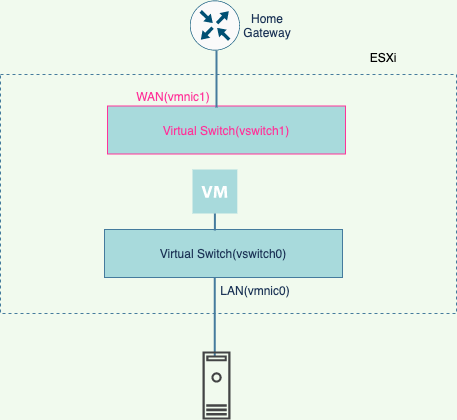

The diagram above was exported from draw.io. Its source (the exported page's mxGraphModel, read from the mxfile embedded in the PNG):
<mxGraphModel dx="642" dy="439" grid="1" gridSize="10" guides="1" tooltips="1" connect="1" arrows="1" fold="1" page="1" pageScale="1" pageWidth="827" pageHeight="1169" background="#F1FAEE" math="0" shadow="0">
  <root>
    <mxCell id="0" />
    <mxCell id="1" parent="0" />
    <mxCell id="2" value="" style="rounded=0;whiteSpace=wrap;html=1;dashed=1;fillColor=none;strokeColor=#457B9D;fontColor=#1D3557;" vertex="1" parent="1">
      <mxGeometry x="203" y="223" width="456" height="239" as="geometry" />
    </mxCell>
    <mxCell id="3" value="Home Gateway" style="text;html=1;strokeColor=none;fillColor=none;align=center;verticalAlign=middle;whiteSpace=wrap;rounded=0;fontColor=#1D3557;" vertex="1" parent="1">
      <mxGeometry x="450" y="165" width="40" height="18" as="geometry" />
    </mxCell>
    <mxCell id="4" value="ESXi" style="text;html=1;strokeColor=none;fillColor=none;align=center;verticalAlign=middle;whiteSpace=wrap;rounded=0;fontColor=#000000;" vertex="1" parent="1">
      <mxGeometry x="566" y="196" width="40" height="20" as="geometry" />
    </mxCell>
    <mxCell id="5" value="" style="line;strokeWidth=2;direction=south;html=1;labelBackgroundColor=#F1FAEE;fillColor=#A8DADC;strokeColor=#457B9D;fontColor=#1D3557;" vertex="1" parent="1">
      <mxGeometry x="412.25" y="423" width="10" height="82" as="geometry" />
    </mxCell>
    <mxCell id="6" value="WAN(vmnic1)" style="text;html=1;strokeColor=none;fillColor=none;align=center;verticalAlign=middle;whiteSpace=wrap;rounded=0;fontColor=#FF3399;" vertex="1" parent="1">
      <mxGeometry x="356" y="234.5" width="40" height="20" as="geometry" />
    </mxCell>
    <mxCell id="7" value="LAN(vmnic0)" style="text;html=1;strokeColor=none;fillColor=none;align=center;verticalAlign=middle;whiteSpace=wrap;rounded=0;fontColor=#1D3557;" vertex="1" parent="1">
      <mxGeometry x="438" y="429" width="40" height="20" as="geometry" />
    </mxCell>
    <mxCell id="8" value="Virtual Switch(vswitch0)" style="rounded=0;whiteSpace=wrap;html=1;fillColor=#A8DADC;strokeColor=#457B9D;fontColor=#1D3557;" vertex="1" parent="1">
      <mxGeometry x="307" y="378" width="238" height="48" as="geometry" />
    </mxCell>
    <mxCell id="9" value="" style="shadow=0;dashed=0;html=1;strokeColor=none;labelPosition=center;verticalLabelPosition=bottom;verticalAlign=top;align=center;outlineConnect=0;shape=mxgraph.veeam.2d.virtual_machine;fillColor=#A8DADC;fontColor=#1D3557;" vertex="1" parent="1">
      <mxGeometry x="395" y="318" width="44.8" height="44" as="geometry" />
    </mxCell>
    <mxCell id="10" value="Virtual Switch(vswitch1)" style="rounded=0;whiteSpace=wrap;html=1;fillColor=#A8DADC;strokeColor=#FF3399;fontColor=#FF3399;" vertex="1" parent="1">
      <mxGeometry x="310" y="254.5" width="238" height="48" as="geometry" />
    </mxCell>
    <mxCell id="11" value="" style="line;strokeWidth=2;direction=south;html=1;labelBackgroundColor=#F1FAEE;fillColor=#A8DADC;strokeColor=#457B9D;fontColor=#1D3557;" vertex="1" parent="1">
      <mxGeometry x="412.4" y="362" width="10" height="17" as="geometry" />
    </mxCell>
    <mxCell id="12" value="" style="line;strokeWidth=2;direction=south;html=1;labelBackgroundColor=#F1FAEE;fillColor=#A8DADC;strokeColor=#457B9D;fontColor=#1D3557;" vertex="1" parent="1">
      <mxGeometry x="414" y="199" width="10" height="57" as="geometry" />
    </mxCell>
    <mxCell id="15" value="" style="points=[[0.5,0,0],[1,0.5,0],[0.5,1,0],[0,0.5,0],[0.145,0.145,0],[0.8555,0.145,0],[0.855,0.8555,0],[0.145,0.855,0]];verticalLabelPosition=bottom;html=1;verticalAlign=top;aspect=fixed;align=center;pointerEvents=1;shape=mxgraph.cisco19.rect;prIcon=router;fillColor=#FAFAFA;strokeColor=#005073;rounded=0;sketch=0;fontColor=#FF3399;" vertex="1" parent="1">
      <mxGeometry x="392.4" y="149" width="50" height="50" as="geometry" />
    </mxCell>
    <mxCell id="16" value="" style="pointerEvents=1;shadow=0;dashed=0;html=1;strokeColor=none;fillColor=#434445;aspect=fixed;labelPosition=center;verticalLabelPosition=bottom;verticalAlign=top;align=center;outlineConnect=0;shape=mxgraph.vvd.machine;rounded=0;sketch=0;fontColor=#000000;" vertex="1" parent="1">
      <mxGeometry x="405.06" y="500" width="27.88" height="68" as="geometry" />
    </mxCell>
  </root>
</mxGraphModel>